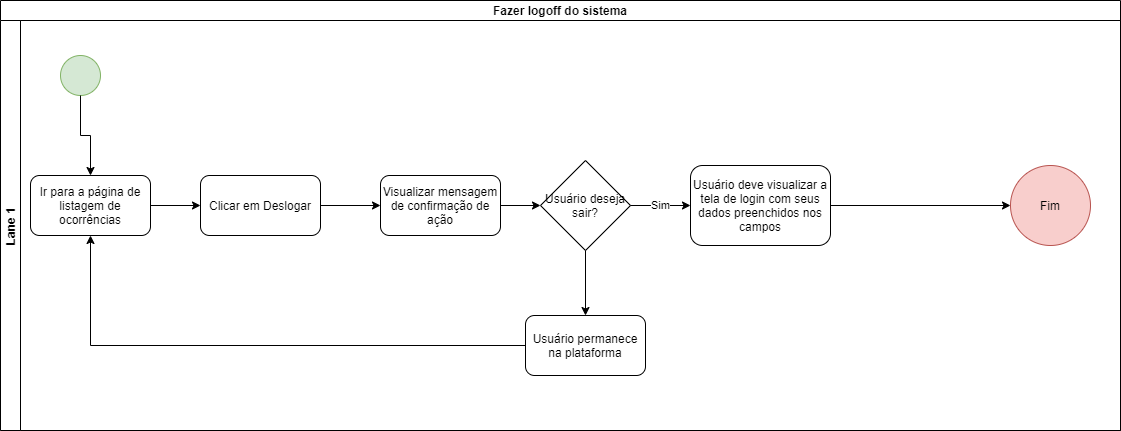

The diagram above was exported from draw.io. Its source (the exported page's mxGraphModel, read from the mxfile embedded in the PNG):
<mxGraphModel dx="997" dy="548" grid="1" gridSize="10" guides="1" tooltips="1" connect="1" arrows="1" fold="1" page="1" pageScale="1" pageWidth="827" pageHeight="1169" math="0" shadow="0">
  <root>
    <mxCell id="MGUy0iQxKlM7N4rQVgmJ-0" />
    <mxCell id="MGUy0iQxKlM7N4rQVgmJ-1" parent="MGUy0iQxKlM7N4rQVgmJ-0" />
    <mxCell id="MGUy0iQxKlM7N4rQVgmJ-22" value="Fazer logoff do sistema" style="swimlane;childLayout=stackLayout;resizeParent=1;resizeParentMax=0;horizontal=1;startSize=20;horizontalStack=0;" parent="MGUy0iQxKlM7N4rQVgmJ-1" vertex="1">
      <mxGeometry x="70" y="160" width="1120" height="430" as="geometry" />
    </mxCell>
    <mxCell id="MGUy0iQxKlM7N4rQVgmJ-23" value="Lane 1" style="swimlane;startSize=20;horizontal=0;" parent="MGUy0iQxKlM7N4rQVgmJ-22" vertex="1">
      <mxGeometry y="20" width="1120" height="410" as="geometry" />
    </mxCell>
    <mxCell id="MGUy0iQxKlM7N4rQVgmJ-27" value="" style="ellipse;whiteSpace=wrap;html=1;aspect=fixed;fillColor=#d5e8d4;strokeColor=#82b366;" parent="MGUy0iQxKlM7N4rQVgmJ-23" vertex="1">
      <mxGeometry x="60" y="35" width="40" height="40" as="geometry" />
    </mxCell>
    <mxCell id="MGUy0iQxKlM7N4rQVgmJ-29" value="Ir para a página de listagem de ocorrências" style="rounded=1;whiteSpace=wrap;html=1;" parent="MGUy0iQxKlM7N4rQVgmJ-23" vertex="1">
      <mxGeometry x="30" y="155" width="120" height="60" as="geometry" />
    </mxCell>
    <mxCell id="MGUy0iQxKlM7N4rQVgmJ-26" style="edgeStyle=orthogonalEdgeStyle;rounded=0;orthogonalLoop=1;jettySize=auto;html=1;" parent="MGUy0iQxKlM7N4rQVgmJ-23" source="MGUy0iQxKlM7N4rQVgmJ-27" target="MGUy0iQxKlM7N4rQVgmJ-29" edge="1">
      <mxGeometry relative="1" as="geometry">
        <mxPoint x="510" y="245" as="targetPoint" />
      </mxGeometry>
    </mxCell>
    <mxCell id="MGUy0iQxKlM7N4rQVgmJ-31" value="Clicar em Deslogar" style="rounded=1;whiteSpace=wrap;html=1;" parent="MGUy0iQxKlM7N4rQVgmJ-23" vertex="1">
      <mxGeometry x="200" y="155" width="120" height="60" as="geometry" />
    </mxCell>
    <mxCell id="MGUy0iQxKlM7N4rQVgmJ-28" style="edgeStyle=orthogonalEdgeStyle;rounded=0;orthogonalLoop=1;jettySize=auto;html=1;" parent="MGUy0iQxKlM7N4rQVgmJ-23" source="MGUy0iQxKlM7N4rQVgmJ-29" target="MGUy0iQxKlM7N4rQVgmJ-31" edge="1">
      <mxGeometry relative="1" as="geometry">
        <mxPoint x="680" y="245" as="targetPoint" />
      </mxGeometry>
    </mxCell>
    <mxCell id="MGUy0iQxKlM7N4rQVgmJ-33" value="Visualizar mensagem de confirmação de ação" style="rounded=1;whiteSpace=wrap;html=1;" parent="MGUy0iQxKlM7N4rQVgmJ-23" vertex="1">
      <mxGeometry x="380" y="155" width="120" height="60" as="geometry" />
    </mxCell>
    <mxCell id="MGUy0iQxKlM7N4rQVgmJ-30" style="edgeStyle=orthogonalEdgeStyle;rounded=0;orthogonalLoop=1;jettySize=auto;html=1;" parent="MGUy0iQxKlM7N4rQVgmJ-23" source="MGUy0iQxKlM7N4rQVgmJ-31" target="MGUy0iQxKlM7N4rQVgmJ-33" edge="1">
      <mxGeometry relative="1" as="geometry">
        <mxPoint x="870" y="245" as="targetPoint" />
      </mxGeometry>
    </mxCell>
    <mxCell id="MGUy0iQxKlM7N4rQVgmJ-36" value="Usuário deseja sair?" style="rhombus;whiteSpace=wrap;html=1;" parent="MGUy0iQxKlM7N4rQVgmJ-23" vertex="1">
      <mxGeometry x="540" y="140" width="90" height="90" as="geometry" />
    </mxCell>
    <mxCell id="MGUy0iQxKlM7N4rQVgmJ-32" style="edgeStyle=orthogonalEdgeStyle;rounded=0;orthogonalLoop=1;jettySize=auto;html=1;" parent="MGUy0iQxKlM7N4rQVgmJ-23" source="MGUy0iQxKlM7N4rQVgmJ-33" target="MGUy0iQxKlM7N4rQVgmJ-36" edge="1">
      <mxGeometry relative="1" as="geometry">
        <mxPoint x="570" y="184.9999999999999" as="targetPoint" />
      </mxGeometry>
    </mxCell>
    <mxCell id="MGUy0iQxKlM7N4rQVgmJ-38" value="Usuário deve visualizar a tela de login com seus dados preenchidos nos campos" style="rounded=1;whiteSpace=wrap;html=1;" parent="MGUy0iQxKlM7N4rQVgmJ-23" vertex="1">
      <mxGeometry x="690" y="145" width="140" height="80" as="geometry" />
    </mxCell>
    <mxCell id="MGUy0iQxKlM7N4rQVgmJ-34" value="Sim" style="edgeStyle=orthogonalEdgeStyle;rounded=0;orthogonalLoop=1;jettySize=auto;html=1;" parent="MGUy0iQxKlM7N4rQVgmJ-23" source="MGUy0iQxKlM7N4rQVgmJ-36" target="MGUy0iQxKlM7N4rQVgmJ-38" edge="1">
      <mxGeometry relative="1" as="geometry">
        <mxPoint x="700" y="185" as="targetPoint" />
      </mxGeometry>
    </mxCell>
    <mxCell id="MGUy0iQxKlM7N4rQVgmJ-39" value="Fim" style="ellipse;whiteSpace=wrap;html=1;aspect=fixed;fillColor=#f8cecc;strokeColor=#b85450;" parent="MGUy0iQxKlM7N4rQVgmJ-23" vertex="1">
      <mxGeometry x="1010" y="144.9999999999999" width="80" height="80" as="geometry" />
    </mxCell>
    <mxCell id="MGUy0iQxKlM7N4rQVgmJ-37" style="edgeStyle=orthogonalEdgeStyle;rounded=0;orthogonalLoop=1;jettySize=auto;html=1;" parent="MGUy0iQxKlM7N4rQVgmJ-23" source="MGUy0iQxKlM7N4rQVgmJ-38" target="MGUy0iQxKlM7N4rQVgmJ-39" edge="1">
      <mxGeometry relative="1" as="geometry">
        <mxPoint x="950" y="184.9999999999999" as="targetPoint" />
      </mxGeometry>
    </mxCell>
    <mxCell id="MGUy0iQxKlM7N4rQVgmJ-40" style="edgeStyle=orthogonalEdgeStyle;rounded=0;orthogonalLoop=1;jettySize=auto;html=1;entryX=0.5;entryY=1;entryDx=0;entryDy=0;" parent="MGUy0iQxKlM7N4rQVgmJ-23" source="MGUy0iQxKlM7N4rQVgmJ-41" target="MGUy0iQxKlM7N4rQVgmJ-29" edge="1">
      <mxGeometry relative="1" as="geometry" />
    </mxCell>
    <mxCell id="MGUy0iQxKlM7N4rQVgmJ-41" value="Usuário permanece na plataforma" style="rounded=1;whiteSpace=wrap;html=1;" parent="MGUy0iQxKlM7N4rQVgmJ-23" vertex="1">
      <mxGeometry x="525" y="295" width="120" height="60" as="geometry" />
    </mxCell>
    <mxCell id="MGUy0iQxKlM7N4rQVgmJ-35" style="edgeStyle=orthogonalEdgeStyle;rounded=0;orthogonalLoop=1;jettySize=auto;html=1;" parent="MGUy0iQxKlM7N4rQVgmJ-23" source="MGUy0iQxKlM7N4rQVgmJ-36" target="MGUy0iQxKlM7N4rQVgmJ-41" edge="1">
      <mxGeometry relative="1" as="geometry">
        <mxPoint x="585" y="325" as="targetPoint" />
      </mxGeometry>
    </mxCell>
  </root>
</mxGraphModel>